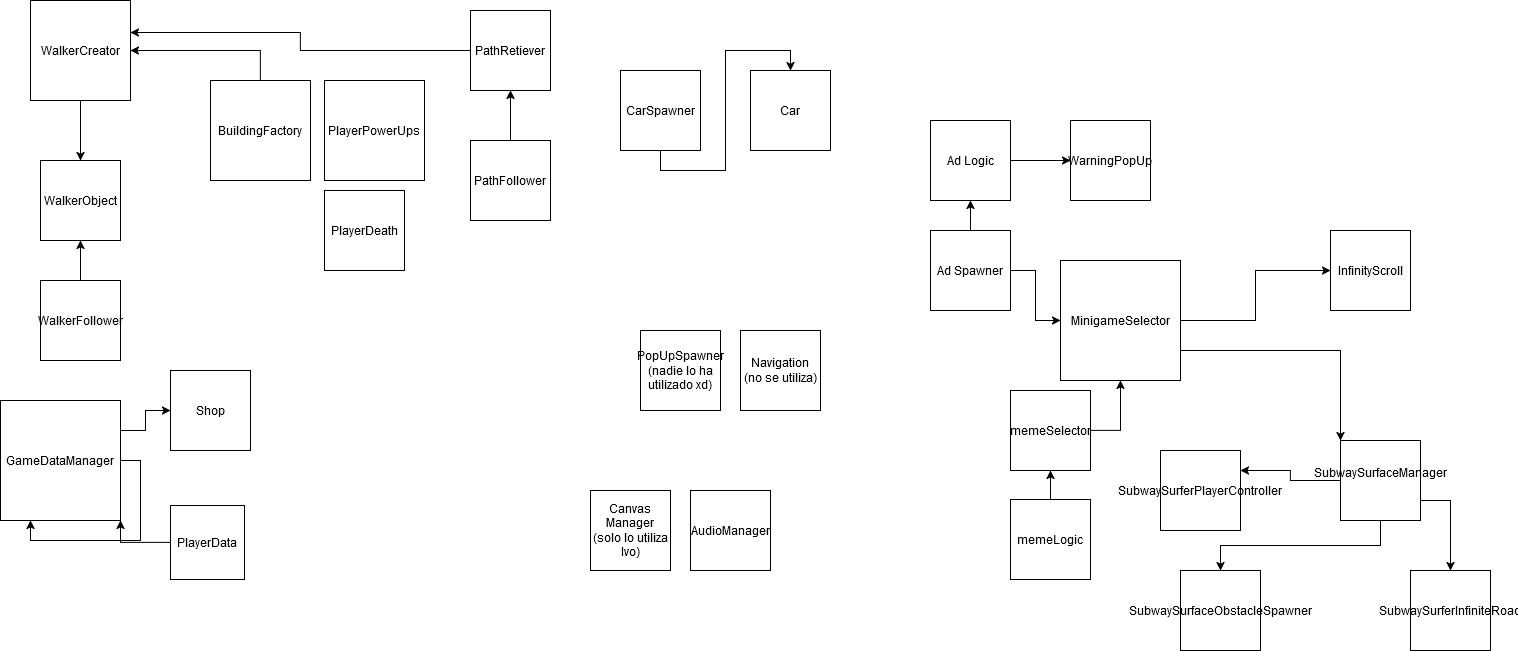

The diagram above was exported from draw.io. Its source (the exported page's mxGraphModel, read from the mxfile embedded in the PNG):
<mxGraphModel dx="1290" dy="577" grid="1" gridSize="10" guides="1" tooltips="1" connect="1" arrows="1" fold="1" page="1" pageScale="1" pageWidth="827" pageHeight="1169" math="0" shadow="0">
  <root>
    <mxCell id="WIyWlLk6GJQsqaUBKTNV-0" />
    <mxCell id="WIyWlLk6GJQsqaUBKTNV-1" parent="WIyWlLk6GJQsqaUBKTNV-0" />
    <mxCell id="2xGJNCBX-U4CWGb7PV3v-2" style="edgeStyle=orthogonalEdgeStyle;rounded=0;orthogonalLoop=1;jettySize=auto;html=1;exitX=0.5;exitY=1;exitDx=0;exitDy=0;entryX=0.5;entryY=0;entryDx=0;entryDy=0;" parent="WIyWlLk6GJQsqaUBKTNV-1" source="2xGJNCBX-U4CWGb7PV3v-0" target="2xGJNCBX-U4CWGb7PV3v-1" edge="1">
      <mxGeometry relative="1" as="geometry" />
    </mxCell>
    <mxCell id="2xGJNCBX-U4CWGb7PV3v-0" value="WalkerCreator" style="whiteSpace=wrap;html=1;aspect=fixed;" parent="WIyWlLk6GJQsqaUBKTNV-1" vertex="1">
      <mxGeometry x="80" y="80" width="100" height="100" as="geometry" />
    </mxCell>
    <mxCell id="2xGJNCBX-U4CWGb7PV3v-1" value="WalkerObject" style="whiteSpace=wrap;html=1;aspect=fixed;" parent="WIyWlLk6GJQsqaUBKTNV-1" vertex="1">
      <mxGeometry x="90" y="240" width="80" height="80" as="geometry" />
    </mxCell>
    <mxCell id="2xGJNCBX-U4CWGb7PV3v-4" style="edgeStyle=orthogonalEdgeStyle;rounded=0;orthogonalLoop=1;jettySize=auto;html=1;exitX=0.5;exitY=0;exitDx=0;exitDy=0;entryX=1;entryY=0.5;entryDx=0;entryDy=0;" parent="WIyWlLk6GJQsqaUBKTNV-1" source="2xGJNCBX-U4CWGb7PV3v-3" target="2xGJNCBX-U4CWGb7PV3v-0" edge="1">
      <mxGeometry relative="1" as="geometry" />
    </mxCell>
    <mxCell id="2xGJNCBX-U4CWGb7PV3v-3" value="BuildingFactory" style="whiteSpace=wrap;html=1;aspect=fixed;" parent="WIyWlLk6GJQsqaUBKTNV-1" vertex="1">
      <mxGeometry x="260" y="160" width="100" height="100" as="geometry" />
    </mxCell>
    <mxCell id="2xGJNCBX-U4CWGb7PV3v-5" value="PathRetiever" style="whiteSpace=wrap;html=1;aspect=fixed;" parent="WIyWlLk6GJQsqaUBKTNV-1" vertex="1">
      <mxGeometry x="520" y="90" width="80" height="80" as="geometry" />
    </mxCell>
    <mxCell id="2xGJNCBX-U4CWGb7PV3v-6" style="edgeStyle=orthogonalEdgeStyle;rounded=0;orthogonalLoop=1;jettySize=auto;html=1;exitX=0;exitY=0.5;exitDx=0;exitDy=0;entryX=1;entryY=0.32;entryDx=0;entryDy=0;entryPerimeter=0;" parent="WIyWlLk6GJQsqaUBKTNV-1" source="2xGJNCBX-U4CWGb7PV3v-5" target="2xGJNCBX-U4CWGb7PV3v-0" edge="1">
      <mxGeometry relative="1" as="geometry" />
    </mxCell>
    <mxCell id="2xGJNCBX-U4CWGb7PV3v-8" style="edgeStyle=orthogonalEdgeStyle;rounded=0;orthogonalLoop=1;jettySize=auto;html=1;exitX=0.5;exitY=0;exitDx=0;exitDy=0;entryX=0.5;entryY=1;entryDx=0;entryDy=0;" parent="WIyWlLk6GJQsqaUBKTNV-1" source="2xGJNCBX-U4CWGb7PV3v-7" target="2xGJNCBX-U4CWGb7PV3v-5" edge="1">
      <mxGeometry relative="1" as="geometry" />
    </mxCell>
    <mxCell id="2xGJNCBX-U4CWGb7PV3v-7" value="PathFollower" style="whiteSpace=wrap;html=1;aspect=fixed;" parent="WIyWlLk6GJQsqaUBKTNV-1" vertex="1">
      <mxGeometry x="520" y="220" width="80" height="80" as="geometry" />
    </mxCell>
    <mxCell id="2xGJNCBX-U4CWGb7PV3v-9" value="PlayerDeath" style="whiteSpace=wrap;html=1;aspect=fixed;" parent="WIyWlLk6GJQsqaUBKTNV-1" vertex="1">
      <mxGeometry x="374" y="270" width="80" height="80" as="geometry" />
    </mxCell>
    <mxCell id="2xGJNCBX-U4CWGb7PV3v-12" style="edgeStyle=orthogonalEdgeStyle;rounded=0;orthogonalLoop=1;jettySize=auto;html=1;exitX=0.5;exitY=1;exitDx=0;exitDy=0;entryX=0.5;entryY=0;entryDx=0;entryDy=0;" parent="WIyWlLk6GJQsqaUBKTNV-1" source="2xGJNCBX-U4CWGb7PV3v-10" target="2xGJNCBX-U4CWGb7PV3v-11" edge="1">
      <mxGeometry relative="1" as="geometry" />
    </mxCell>
    <mxCell id="2xGJNCBX-U4CWGb7PV3v-10" value="CarSpawner" style="whiteSpace=wrap;html=1;aspect=fixed;" parent="WIyWlLk6GJQsqaUBKTNV-1" vertex="1">
      <mxGeometry x="670" y="150" width="80" height="80" as="geometry" />
    </mxCell>
    <mxCell id="2xGJNCBX-U4CWGb7PV3v-11" value="Car" style="whiteSpace=wrap;html=1;aspect=fixed;" parent="WIyWlLk6GJQsqaUBKTNV-1" vertex="1">
      <mxGeometry x="800" y="150" width="80" height="80" as="geometry" />
    </mxCell>
    <mxCell id="27l1qyMvuBQOxWFnKKyz-2" style="edgeStyle=orthogonalEdgeStyle;rounded=0;orthogonalLoop=1;jettySize=auto;html=1;exitX=0.5;exitY=0;exitDx=0;exitDy=0;entryX=0.5;entryY=1;entryDx=0;entryDy=0;" parent="WIyWlLk6GJQsqaUBKTNV-1" source="27l1qyMvuBQOxWFnKKyz-1" target="2xGJNCBX-U4CWGb7PV3v-1" edge="1">
      <mxGeometry relative="1" as="geometry" />
    </mxCell>
    <mxCell id="27l1qyMvuBQOxWFnKKyz-1" value="WalkerFollower" style="whiteSpace=wrap;html=1;aspect=fixed;" parent="WIyWlLk6GJQsqaUBKTNV-1" vertex="1">
      <mxGeometry x="90" y="360" width="80" height="80" as="geometry" />
    </mxCell>
    <mxCell id="LD4huxf5QQEQv1kahhZ1-0" value="AudioManager" style="whiteSpace=wrap;html=1;aspect=fixed;" vertex="1" parent="WIyWlLk6GJQsqaUBKTNV-1">
      <mxGeometry x="740" y="570" width="80" height="80" as="geometry" />
    </mxCell>
    <mxCell id="LD4huxf5QQEQv1kahhZ1-1" value="Navigation (no se utiliza)" style="whiteSpace=wrap;html=1;aspect=fixed;" vertex="1" parent="WIyWlLk6GJQsqaUBKTNV-1">
      <mxGeometry x="790" y="410" width="80" height="80" as="geometry" />
    </mxCell>
    <mxCell id="LD4huxf5QQEQv1kahhZ1-2" value="Canvas Manager (solo lo utiliza Ivo)" style="whiteSpace=wrap;html=1;aspect=fixed;" vertex="1" parent="WIyWlLk6GJQsqaUBKTNV-1">
      <mxGeometry x="640" y="570" width="80" height="80" as="geometry" />
    </mxCell>
    <mxCell id="LD4huxf5QQEQv1kahhZ1-3" value="PopUpSpawner (nadie lo ha utilizado xd)" style="whiteSpace=wrap;html=1;aspect=fixed;" vertex="1" parent="WIyWlLk6GJQsqaUBKTNV-1">
      <mxGeometry x="690" y="410" width="80" height="80" as="geometry" />
    </mxCell>
    <mxCell id="LD4huxf5QQEQv1kahhZ1-4" value="PlayerPowerUps" style="whiteSpace=wrap;html=1;aspect=fixed;" vertex="1" parent="WIyWlLk6GJQsqaUBKTNV-1">
      <mxGeometry x="374" y="160" width="100" height="100" as="geometry" />
    </mxCell>
    <mxCell id="LD4huxf5QQEQv1kahhZ1-8" style="edgeStyle=orthogonalEdgeStyle;rounded=0;orthogonalLoop=1;jettySize=auto;html=1;exitX=1;exitY=0.25;exitDx=0;exitDy=0;entryX=0;entryY=0.5;entryDx=0;entryDy=0;" edge="1" parent="WIyWlLk6GJQsqaUBKTNV-1" source="LD4huxf5QQEQv1kahhZ1-5" target="LD4huxf5QQEQv1kahhZ1-7">
      <mxGeometry relative="1" as="geometry" />
    </mxCell>
    <mxCell id="LD4huxf5QQEQv1kahhZ1-5" value="GameDataManager" style="whiteSpace=wrap;html=1;aspect=fixed;" vertex="1" parent="WIyWlLk6GJQsqaUBKTNV-1">
      <mxGeometry x="50" y="480" width="120" height="120" as="geometry" />
    </mxCell>
    <mxCell id="LD4huxf5QQEQv1kahhZ1-6" style="edgeStyle=orthogonalEdgeStyle;rounded=0;orthogonalLoop=1;jettySize=auto;html=1;exitX=1;exitY=0.5;exitDx=0;exitDy=0;entryX=0.25;entryY=1;entryDx=0;entryDy=0;" edge="1" parent="WIyWlLk6GJQsqaUBKTNV-1" source="LD4huxf5QQEQv1kahhZ1-5" target="LD4huxf5QQEQv1kahhZ1-5">
      <mxGeometry relative="1" as="geometry" />
    </mxCell>
    <mxCell id="LD4huxf5QQEQv1kahhZ1-7" value="Shop" style="whiteSpace=wrap;html=1;aspect=fixed;" vertex="1" parent="WIyWlLk6GJQsqaUBKTNV-1">
      <mxGeometry x="220" y="450" width="80" height="80" as="geometry" />
    </mxCell>
    <mxCell id="LD4huxf5QQEQv1kahhZ1-10" value="PlayerData" style="whiteSpace=wrap;html=1;aspect=fixed;" vertex="1" parent="WIyWlLk6GJQsqaUBKTNV-1">
      <mxGeometry x="220" y="585" width="74" height="74" as="geometry" />
    </mxCell>
    <mxCell id="LD4huxf5QQEQv1kahhZ1-11" style="edgeStyle=orthogonalEdgeStyle;rounded=0;orthogonalLoop=1;jettySize=auto;html=1;exitX=0;exitY=0.5;exitDx=0;exitDy=0;entryX=1;entryY=1;entryDx=0;entryDy=0;" edge="1" parent="WIyWlLk6GJQsqaUBKTNV-1" source="LD4huxf5QQEQv1kahhZ1-10" target="LD4huxf5QQEQv1kahhZ1-5">
      <mxGeometry relative="1" as="geometry">
        <mxPoint x="342.03999999999996" y="599" as="targetPoint" />
      </mxGeometry>
    </mxCell>
    <mxCell id="LD4huxf5QQEQv1kahhZ1-20" style="edgeStyle=orthogonalEdgeStyle;rounded=0;orthogonalLoop=1;jettySize=auto;html=1;exitX=1;exitY=0.5;exitDx=0;exitDy=0;entryX=0;entryY=0.5;entryDx=0;entryDy=0;" edge="1" parent="WIyWlLk6GJQsqaUBKTNV-1" source="LD4huxf5QQEQv1kahhZ1-12" target="LD4huxf5QQEQv1kahhZ1-14">
      <mxGeometry relative="1" as="geometry" />
    </mxCell>
    <mxCell id="LD4huxf5QQEQv1kahhZ1-12" value="Ad Logic" style="whiteSpace=wrap;html=1;aspect=fixed;" vertex="1" parent="WIyWlLk6GJQsqaUBKTNV-1">
      <mxGeometry x="980" y="200" width="80" height="80" as="geometry" />
    </mxCell>
    <mxCell id="LD4huxf5QQEQv1kahhZ1-18" style="edgeStyle=orthogonalEdgeStyle;rounded=0;orthogonalLoop=1;jettySize=auto;html=1;exitX=0.5;exitY=0;exitDx=0;exitDy=0;entryX=0.5;entryY=1;entryDx=0;entryDy=0;" edge="1" parent="WIyWlLk6GJQsqaUBKTNV-1" source="LD4huxf5QQEQv1kahhZ1-13" target="LD4huxf5QQEQv1kahhZ1-12">
      <mxGeometry relative="1" as="geometry" />
    </mxCell>
    <mxCell id="LD4huxf5QQEQv1kahhZ1-22" style="edgeStyle=orthogonalEdgeStyle;rounded=0;orthogonalLoop=1;jettySize=auto;html=1;exitX=1;exitY=0.5;exitDx=0;exitDy=0;entryX=0;entryY=0.5;entryDx=0;entryDy=0;" edge="1" parent="WIyWlLk6GJQsqaUBKTNV-1" source="LD4huxf5QQEQv1kahhZ1-13" target="LD4huxf5QQEQv1kahhZ1-21">
      <mxGeometry relative="1" as="geometry" />
    </mxCell>
    <mxCell id="LD4huxf5QQEQv1kahhZ1-13" value="Ad Spawner" style="whiteSpace=wrap;html=1;aspect=fixed;" vertex="1" parent="WIyWlLk6GJQsqaUBKTNV-1">
      <mxGeometry x="980" y="310" width="80" height="80" as="geometry" />
    </mxCell>
    <mxCell id="LD4huxf5QQEQv1kahhZ1-14" value="WarningPopUp" style="whiteSpace=wrap;html=1;aspect=fixed;" vertex="1" parent="WIyWlLk6GJQsqaUBKTNV-1">
      <mxGeometry x="1120" y="200" width="80" height="80" as="geometry" />
    </mxCell>
    <mxCell id="LD4huxf5QQEQv1kahhZ1-36" style="edgeStyle=orthogonalEdgeStyle;rounded=0;orthogonalLoop=1;jettySize=auto;html=1;exitX=1;exitY=0.5;exitDx=0;exitDy=0;" edge="1" parent="WIyWlLk6GJQsqaUBKTNV-1" source="LD4huxf5QQEQv1kahhZ1-21" target="LD4huxf5QQEQv1kahhZ1-35">
      <mxGeometry relative="1" as="geometry" />
    </mxCell>
    <mxCell id="LD4huxf5QQEQv1kahhZ1-37" style="edgeStyle=orthogonalEdgeStyle;rounded=0;orthogonalLoop=1;jettySize=auto;html=1;exitX=1;exitY=0.75;exitDx=0;exitDy=0;entryX=0;entryY=0;entryDx=0;entryDy=0;" edge="1" parent="WIyWlLk6GJQsqaUBKTNV-1" source="LD4huxf5QQEQv1kahhZ1-21" target="LD4huxf5QQEQv1kahhZ1-30">
      <mxGeometry relative="1" as="geometry" />
    </mxCell>
    <mxCell id="LD4huxf5QQEQv1kahhZ1-21" value="MinigameSelector" style="whiteSpace=wrap;html=1;aspect=fixed;" vertex="1" parent="WIyWlLk6GJQsqaUBKTNV-1">
      <mxGeometry x="1110" y="340" width="120" height="120" as="geometry" />
    </mxCell>
    <mxCell id="LD4huxf5QQEQv1kahhZ1-24" style="edgeStyle=orthogonalEdgeStyle;rounded=0;orthogonalLoop=1;jettySize=auto;html=1;exitX=1;exitY=0.5;exitDx=0;exitDy=0;entryX=0.5;entryY=1;entryDx=0;entryDy=0;" edge="1" parent="WIyWlLk6GJQsqaUBKTNV-1" source="LD4huxf5QQEQv1kahhZ1-23" target="LD4huxf5QQEQv1kahhZ1-21">
      <mxGeometry relative="1" as="geometry" />
    </mxCell>
    <mxCell id="LD4huxf5QQEQv1kahhZ1-23" value="memeSelector" style="whiteSpace=wrap;html=1;aspect=fixed;" vertex="1" parent="WIyWlLk6GJQsqaUBKTNV-1">
      <mxGeometry x="1060" y="470" width="80" height="80" as="geometry" />
    </mxCell>
    <mxCell id="LD4huxf5QQEQv1kahhZ1-27" style="edgeStyle=orthogonalEdgeStyle;rounded=0;orthogonalLoop=1;jettySize=auto;html=1;exitX=0.5;exitY=0;exitDx=0;exitDy=0;entryX=0.5;entryY=1;entryDx=0;entryDy=0;" edge="1" parent="WIyWlLk6GJQsqaUBKTNV-1" source="LD4huxf5QQEQv1kahhZ1-25" target="LD4huxf5QQEQv1kahhZ1-23">
      <mxGeometry relative="1" as="geometry" />
    </mxCell>
    <mxCell id="LD4huxf5QQEQv1kahhZ1-25" value="memeLogic" style="whiteSpace=wrap;html=1;aspect=fixed;" vertex="1" parent="WIyWlLk6GJQsqaUBKTNV-1">
      <mxGeometry x="1060" y="579" width="80" height="80" as="geometry" />
    </mxCell>
    <mxCell id="LD4huxf5QQEQv1kahhZ1-28" value="SubwaySurferPlayerController" style="whiteSpace=wrap;html=1;aspect=fixed;" vertex="1" parent="WIyWlLk6GJQsqaUBKTNV-1">
      <mxGeometry x="1210" y="530" width="80" height="80" as="geometry" />
    </mxCell>
    <mxCell id="LD4huxf5QQEQv1kahhZ1-29" value="SubwaySurfaceObstacleSpawner" style="whiteSpace=wrap;html=1;aspect=fixed;" vertex="1" parent="WIyWlLk6GJQsqaUBKTNV-1">
      <mxGeometry x="1230" y="650" width="80" height="80" as="geometry" />
    </mxCell>
    <mxCell id="LD4huxf5QQEQv1kahhZ1-32" style="edgeStyle=orthogonalEdgeStyle;rounded=0;orthogonalLoop=1;jettySize=auto;html=1;exitX=0.5;exitY=1;exitDx=0;exitDy=0;entryX=0.5;entryY=0;entryDx=0;entryDy=0;" edge="1" parent="WIyWlLk6GJQsqaUBKTNV-1" source="LD4huxf5QQEQv1kahhZ1-30" target="LD4huxf5QQEQv1kahhZ1-29">
      <mxGeometry relative="1" as="geometry" />
    </mxCell>
    <mxCell id="LD4huxf5QQEQv1kahhZ1-33" style="edgeStyle=orthogonalEdgeStyle;rounded=0;orthogonalLoop=1;jettySize=auto;html=1;exitX=0;exitY=0.5;exitDx=0;exitDy=0;entryX=1;entryY=0.25;entryDx=0;entryDy=0;" edge="1" parent="WIyWlLk6GJQsqaUBKTNV-1" source="LD4huxf5QQEQv1kahhZ1-30" target="LD4huxf5QQEQv1kahhZ1-28">
      <mxGeometry relative="1" as="geometry" />
    </mxCell>
    <mxCell id="LD4huxf5QQEQv1kahhZ1-34" style="edgeStyle=orthogonalEdgeStyle;rounded=0;orthogonalLoop=1;jettySize=auto;html=1;exitX=1;exitY=0.75;exitDx=0;exitDy=0;entryX=0.5;entryY=0;entryDx=0;entryDy=0;" edge="1" parent="WIyWlLk6GJQsqaUBKTNV-1" source="LD4huxf5QQEQv1kahhZ1-30" target="LD4huxf5QQEQv1kahhZ1-31">
      <mxGeometry relative="1" as="geometry" />
    </mxCell>
    <mxCell id="LD4huxf5QQEQv1kahhZ1-30" value="&lt;div&gt;SubwaySurfaceManager&lt;/div&gt;&lt;div&gt;&lt;br&gt;&lt;/div&gt;" style="whiteSpace=wrap;html=1;aspect=fixed;" vertex="1" parent="WIyWlLk6GJQsqaUBKTNV-1">
      <mxGeometry x="1390" y="520" width="80" height="80" as="geometry" />
    </mxCell>
    <mxCell id="LD4huxf5QQEQv1kahhZ1-31" value="SubwaySurferInfiniteRoad" style="whiteSpace=wrap;html=1;aspect=fixed;" vertex="1" parent="WIyWlLk6GJQsqaUBKTNV-1">
      <mxGeometry x="1460" y="650" width="80" height="80" as="geometry" />
    </mxCell>
    <mxCell id="LD4huxf5QQEQv1kahhZ1-35" value="InfinityScroll" style="whiteSpace=wrap;html=1;aspect=fixed;" vertex="1" parent="WIyWlLk6GJQsqaUBKTNV-1">
      <mxGeometry x="1380" y="310" width="80" height="80" as="geometry" />
    </mxCell>
  </root>
</mxGraphModel>